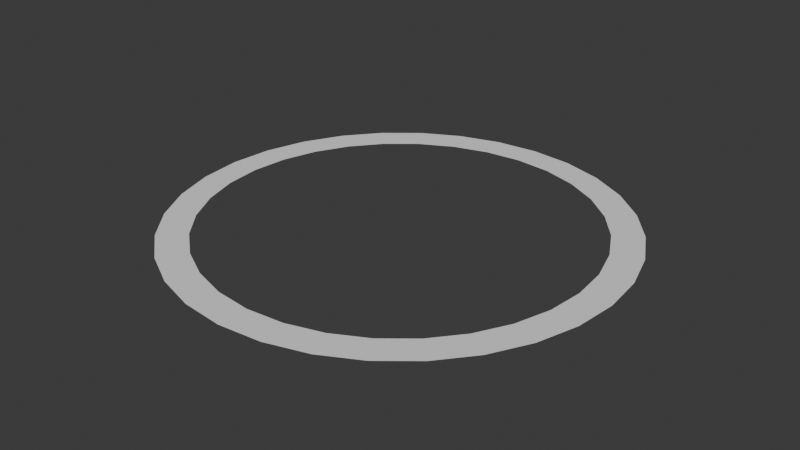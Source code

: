 # Source: CircleIndicator.blend  (saved by Blender 4.4.32; exported with 4.5.12 LTS)
import bpy
from mathutils import Matrix  # noqa: F401  (used for matrix-valued properties, if any)

bpy.ops.wm.read_factory_settings(use_empty=True)
scene = bpy.context.scene
scene.name = 'Scene'

# ---- collections
col_collection = bpy.data.collections.new('Collection'); scene.collection.children.link(col_collection)

# ---- world
world_world = bpy.data.worlds.new('World'); scene.world = world_world
world_world.use_nodes = True; world_world.node_tree.nodes.clear()
_N = world_world.node_tree.nodes; _L = world_world.node_tree.links
n0 = _N.new('ShaderNodeOutputWorld'); n0.name = 'World Output'; n0.location = (300, 300)
n1 = _N.new('ShaderNodeBackground'); n1.name = 'Background'; n1.location = (10, 300)
n1.inputs[0].default_value = (0.05088, 0.05088, 0.05088, 1.0)
_L.new(n1.outputs[0], n0.inputs[0])
n0.is_active_output = True
world_world.color = (0.05088, 0.05088, 0.05088)
world_world.sun_shadow_jitter_overblur = 0.0

# ---- meshes
me_cylinder_001 = bpy.data.meshes.new('Cylinder.001')
me_cylinder_001.from_pydata([(0.0, 1.0, 0.0), (2.346e-09, 0.8624, 0.0), (0.1951, 0.9808, 0.0), (0.1682, 0.8458, 0.0), (0.3827, 0.9239, 0.0), (0.33, 0.7967, 0.0), (0.5556, 0.8315, 0.0), (0.4791, 0.7171, 0.0), (0.7071, 0.7071, 0.0), (0.6098, 0.6098, 0.0), (0.8315, 0.5556, 0.0), (0.7171, 0.4791, 0.0), (0.9239, 0.3827, 0.0), (0.7967, 0.33, 0.0), (0.9808, 0.1951, 0.0), (0.8458, 0.1682, 0.0), (1.0, 0.0, 0.0), (0.8624, 5.03e-09, 0.0), (0.9808, -0.1951, 0.0), (0.8458, -0.1682, 0.0), (0.9239, -0.3827, 0.0), (0.7967, -0.33, 0.0), (0.8315, -0.5556, 0.0), (0.7171, -0.4791, 0.0), (0.7071, -0.7071, 0.0), (0.6098, -0.6098, 0.0), (0.5556, -0.8315, 0.0), (0.4791, -0.7171, 0.0), (0.3827, -0.9239, 0.0), (0.33, -0.7967, 0.0), (0.1951, -0.9808, 0.0), (0.1682, -0.8458, 0.0), (0.0, -1.0, 0.0), (2.346e-09, -0.8624, 0.0), (-0.1951, -0.9808, 0.0), (-0.1682, -0.8458, 0.0), (-0.3827, -0.9239, 0.0), (-0.33, -0.7967, 0.0), (-0.5556, -0.8315, 0.0), (-0.4791, -0.7171, 0.0), (-0.7071, -0.7071, 0.0), (-0.6098, -0.6098, 0.0), (-0.8315, -0.5556, 0.0), (-0.7171, -0.4791, 0.0), (-0.9239, -0.3827, 0.0), (-0.7967, -0.33, 0.0), (-0.9808, -0.1951, 0.0), (-0.8458, -0.1682, 0.0), (-1.0, 0.0, 0.0), (-0.8624, 5.03e-09, 0.0), (-0.9808, 0.1951, 0.0), (-0.8458, 0.1682, 0.0), (-0.9239, 0.3827, 0.0), (-0.7967, 0.33, 0.0), (-0.8315, 0.5556, 0.0), (-0.7171, 0.4791, 0.0), (-0.7071, 0.7071, 0.0), (-0.6098, 0.6098, 0.0), (-0.5556, 0.8315, 0.0), (-0.4791, 0.7171, 0.0), (-0.3827, 0.9239, 0.0), (-0.33, 0.7967, 0.0), (-0.1951, 0.9808, 0.0), (-0.1682, 0.8458, 0.0)], [], [(0, 1, 3, 2), (2, 3, 5, 4), (4, 5, 7, 6), (6, 7, 9, 8), (8, 9, 11, 10), (10, 11, 13, 12), (12, 13, 15, 14), (14, 15, 17, 16), (16, 17, 19, 18), (18, 19, 21, 20), (20, 21, 23, 22), (22, 23, 25, 24), (24, 25, 27, 26), (26, 27, 29, 28), (28, 29, 31, 30), (30, 31, 33, 32), (32, 33, 35, 34), (34, 35, 37, 36), (36, 37, 39, 38), (38, 39, 41, 40), (40, 41, 43, 42), (42, 43, 45, 44), (44, 45, 47, 46), (46, 47, 49, 48), (48, 49, 51, 50), (50, 51, 53, 52), (52, 53, 55, 54), (54, 55, 57, 56), (56, 57, 59, 58), (58, 59, 61, 60), (60, 61, 63, 62), (62, 63, 1, 0)])
_uv = me_cylinder_001.uv_layers.new(name='UVMap')
_uv.uv.foreach_set('vector', [1.0, 0.0, 1.0, 1.0, 0.9688, 1.0, 0.9688, 0.0, 0.9688, 0.0, 0.9688, 1.0, 0.9375, 1.0, 0.9375, 0.0, 0.9375, 0.0, 0.9375, 1.0, 0.9062, 1.0, 0.9062, 0.0, 0.9062, 0.0, 0.9062, 1.0, 0.875, 1.0, 0.875, 0.0, 0.875, 0.0, 0.875, 1.0, 0.8438, 1.0, 0.8438, 0.0, 0.8438, 0.0, 0.8438, 1.0, 0.8125, 1.0, 0.8125, 0.0, 0.8125, 0.0, 0.8125, 1.0, 0.7812, 1.0, 0.7812, 0.0, 0.7812, 0.0, 0.7812, 1.0, 0.75, 1.0, 0.75, 0.0, 0.75, 0.0, 0.75, 1.0, 0.7188, 1.0, 0.7188, 0.0, 0.7188, 0.0, 0.7188, 1.0, 0.6875, 1.0, 0.6875, 0.0, 0.6875, 0.0, 0.6875, 1.0, 0.6562, 1.0, 0.6562, 0.0, 0.6562, 0.0, 0.6562, 1.0, 0.625, 1.0, 0.625, 0.0, 0.625, 0.0, 0.625, 1.0, 0.5938, 1.0, 0.5938, 0.0, 0.5938, 0.0, 0.5938, 1.0, 0.5625, 1.0, 0.5625, 0.0, 0.5625, 0.0, 0.5625, 1.0, 0.5312, 1.0, 0.5312, 0.0, 0.5312, 0.0, 0.5312, 1.0, 0.5, 1.0, 0.5, 0.0, 0.5, 0.0, 0.5, 1.0, 0.4688, 1.0, 0.4688, 0.0, 0.4688, 0.0, 0.4688, 1.0, 0.4375, 1.0, 0.4375, 0.0, 0.4375, 0.0, 0.4375, 1.0, 0.4062, 1.0, 0.4062, 0.0, 0.4062, 0.0, 0.4062, 1.0, 0.375, 1.0, 0.375, 0.0, 0.375, 0.0, 0.375, 1.0, 0.3438, 1.0, 0.3438, 0.0, 0.3438, 0.0, 0.3438, 1.0, 0.3125, 1.0, 0.3125, 0.0, 0.3125, 0.0, 0.3125, 1.0, 0.2812, 1.0, 0.2812, 0.0, 0.2812, 0.0, 0.2812, 1.0, 0.25, 1.0, 0.25, 0.0, 0.25, 0.0, 0.25, 1.0, 0.2188, 1.0, 0.2188, 0.0, 0.2188, 0.0, 0.2188, 1.0, 0.1875, 1.0, 0.1875, 0.0, 0.1875, 0.0, 0.1875, 1.0, 0.1562, 1.0, 0.1562, 0.0, 0.1562, 0.0, 0.1562, 1.0, 0.125, 1.0, 0.125, 0.0, 0.125, 0.0, 0.125, 1.0, 0.09375, 1.0, 0.09375, 0.0, 0.09375, 0.0, 0.09375, 1.0, 0.0625, 1.0, 0.0625, 0.0, 0.0625, 0.0, 0.0625, 1.0, 0.03125, 1.0, 0.03125, 0.0, 0.03125, 0.0, 0.03125, 1.0, 0.0, 1.0, 0.0, 0.0])
me_cylinder_001.update()

# ---- objects
ob_cylinder = bpy.data.objects.new('Cylinder', me_cylinder_001)

# ---- transforms, parenting, visibility, modifiers, constraints
ob_cylinder.location = (0.0, 0.0, 0.0)

# ---- collection membership
col_collection.objects.link(ob_cylinder)

# ---- scene / render settings (as saved in the file)
scene.frame_start = 1; scene.frame_end = 250; scene.frame_set(1)
scene.render.engine = 'BLENDER_EEVEE_NEXT'
bpy.context.view_layer.update()

# ---- added for rendering (the .blend has no active camera and no usable light): camera, sun
cam_auto = bpy.data.cameras.new('AutoCamera')
cam_auto.lens = 50.0
cam_auto.sensor_width = 36.0
cam_auto.clip_end = 1000.0
ob_auto_camera = bpy.data.objects.new('AutoCamera', cam_auto)
scene.collection.objects.link(ob_auto_camera)
ob_auto_camera.location = (2.61693, -3.14032, 2.09354)
ob_auto_camera.rotation_euler = (1.09748, -7.21219e-08, 0.694738)
scene.camera = ob_auto_camera
light_auto_sun = bpy.data.lights.new('AutoSun', 'SUN')
light_auto_sun.energy = 3.0
light_auto_sun.angle = 0.0523599
ob_auto_sun = bpy.data.objects.new('AutoSun', light_auto_sun)
scene.collection.objects.link(ob_auto_sun)
ob_auto_sun.rotation_euler = (0.872665, 0.174533, 0.523599)
bpy.context.view_layer.update()
